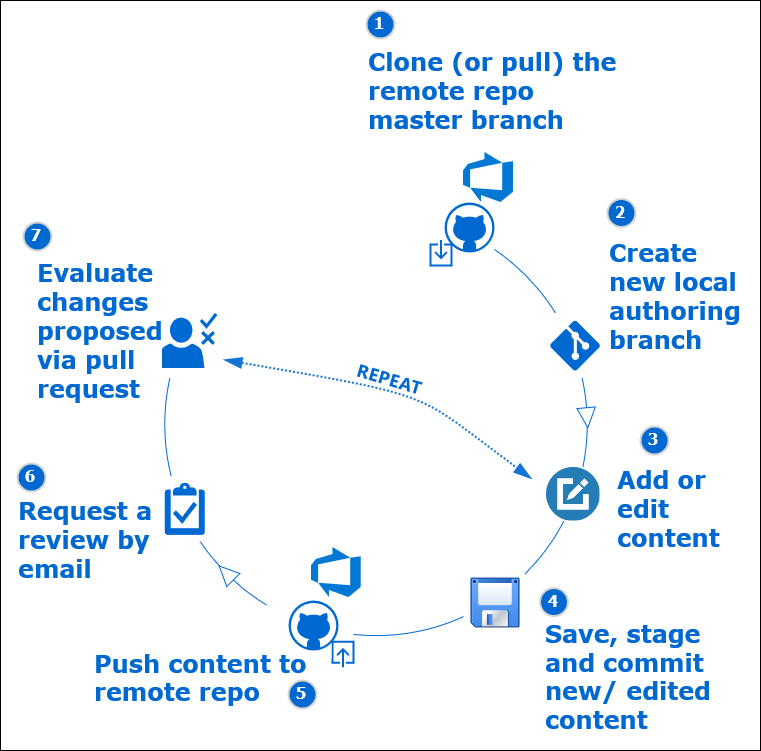

The diagram above was exported from draw.io. Its source (the exported page's mxGraphModel, read from the mxfile embedded in the PNG):
<mxGraphModel dx="1422" dy="831" grid="1" gridSize="10" guides="1" tooltips="1" connect="1" arrows="1" fold="1" page="1" pageScale="1" pageWidth="1100" pageHeight="850" background="#ffffff" math="0" shadow="0">
  <root>
    <mxCell id="0" />
    <mxCell id="1" parent="0" />
    <mxCell id="2" value="" style="rounded=0;whiteSpace=wrap;html=1;shadow=0;labelBackgroundColor=#ffffff;fontFamily=Verdana;fontSize=14;" vertex="1" parent="1">
      <mxGeometry x="160" y="120" width="760" height="750" as="geometry" />
    </mxCell>
    <mxCell id="3" value="" style="ellipse;whiteSpace=wrap;html=1;aspect=fixed;shadow=0;labelBackgroundColor=#ffffff;strokeColor=#0069D1;fillColor=#ffffff;gradientColor=none;fontFamily=Verdana;fontSize=14;fontColor=#0069D1;" vertex="1" parent="1">
      <mxGeometry x="324.25" y="332.63" width="422.5" height="422.5" as="geometry" />
    </mxCell>
    <mxCell id="4" value="" style="whiteSpace=wrap;html=1;aspect=fixed;shadow=0;labelBackgroundColor=#ffffff;strokeColor=none;fillColor=#ffffff;gradientColor=none;fontFamily=Verdana;fontSize=14;fontColor=#0069D1;" vertex="1" parent="1">
      <mxGeometry x="702" y="432.5" width="65" height="65" as="geometry" />
    </mxCell>
    <mxCell id="5" value="" style="whiteSpace=wrap;html=1;aspect=fixed;shadow=0;labelBackgroundColor=#ffffff;strokeColor=none;fillColor=#ffffff;gradientColor=none;fontFamily=Verdana;fontSize=14;fontColor=#0069D1;" vertex="1" parent="1">
      <mxGeometry x="314.75" y="432.5" width="65" height="65" as="geometry" />
    </mxCell>
    <mxCell id="6" value="" style="whiteSpace=wrap;html=1;aspect=fixed;shadow=0;labelBackgroundColor=#ffffff;strokeColor=none;fillColor=#ffffff;gradientColor=none;fontFamily=Verdana;fontSize=14;fontColor=#0069D1;" vertex="1" parent="1">
      <mxGeometry x="311.75" y="595.87" width="65" height="65" as="geometry" />
    </mxCell>
    <mxCell id="7" value="" style="shape=image;html=1;verticalAlign=top;verticalLabelPosition=bottom;labelBackgroundColor=#ffffff;imageAspect=0;aspect=fixed;image=https://cdn4.iconfinder.com/data/icons/web-ui-color/128/Edit-128.png;strokeColor=#FFFFFF;fillColor=#0069D1;fontFamily=Verdana;fontSize=14;fontColor=#0069D1;imageBackground=#ffffff;imageBorder=none;" vertex="1" parent="1">
      <mxGeometry x="705.5" y="586.5" width="54" height="54" as="geometry" />
    </mxCell>
    <mxCell id="8" value="" style="group;fillColor=#ffffff;" vertex="1" connectable="0" parent="1">
      <mxGeometry x="590" y="322" width="64" height="63" as="geometry" />
    </mxCell>
    <mxCell id="9" value="" style="verticalLabelPosition=bottom;html=1;verticalAlign=middle;align=center;strokeColor=none;fillColor=#0069D1;shape=mxgraph.azure.github_code;pointerEvents=1;fontFamily=Verdana;fontSize=14;fontColor=#0069D1;" vertex="1" parent="8">
      <mxGeometry x="14" width="50" height="50" as="geometry" />
    </mxCell>
    <mxCell id="10" value="" style="html=1;verticalLabelPosition=bottom;align=center;labelBackgroundColor=#ffffff;verticalAlign=top;strokeWidth=2;strokeColor=#0069D1;shadow=0;dashed=0;shape=mxgraph.ios7.icons.down;fillColor=none;fontFamily=Verdana;fontSize=14;fontColor=#0069D1;" vertex="1" parent="8">
      <mxGeometry y="37.5" width="21" height="25.5" as="geometry" />
    </mxCell>
    <mxCell id="11" value="" style="verticalLabelPosition=bottom;html=1;verticalAlign=middle;align=center;strokeColor=none;fillColor=#0069D1;shape=mxgraph.azure.git_repository;fontColor=#0069D1;fontFamily=Verdana;fontSize=14;labelBackgroundColor=#ffffff;gradientColor=none;shadow=0;" vertex="1" parent="1">
      <mxGeometry x="709.5" y="440" width="50" height="50" as="geometry" />
    </mxCell>
    <mxCell id="12" value="" style="curved=1;endArrow=none;html=1;dashed=1;strokeColor=#0069D1;fontFamily=Verdana;fontSize=14;fontColor=#0069D1;endFill=0;startArrow=block;startFill=0;endSize=6;strokeWidth=1;startSize=12;textOpacity=50;" edge="1" parent="1">
      <mxGeometry width="50" height="50" relative="1" as="geometry">
        <mxPoint x="700" y="590" as="sourcePoint" />
        <mxPoint x="384.0754507391923" y="482.41923438438016" as="targetPoint" />
        <Array as="points">
          <mxPoint x="546" y="566" />
        </Array>
      </mxGeometry>
    </mxCell>
    <mxCell id="13" value="" style="triangle;whiteSpace=wrap;html=1;shadow=0;labelBackgroundColor=#ffffff;strokeColor=#0069D1;fillColor=#ffffff;gradientColor=none;fontFamily=Verdana;fontSize=14;fontColor=#0069D1;rotation=5;" vertex="1" parent="1">
      <mxGeometry x="540.72" y="322.14" width="20.28" height="21.64" as="geometry" />
    </mxCell>
    <mxCell id="14" value="" style="triangle;whiteSpace=wrap;html=1;shadow=0;labelBackgroundColor=#ffffff;strokeColor=#0069D1;fillColor=#ffffff;gradientColor=none;fontFamily=Verdana;fontSize=14;fontColor=#0069D1;rotation=-135;" vertex="1" parent="1">
      <mxGeometry x="375.75" y="683.3" width="19.97" height="18.43" as="geometry" />
    </mxCell>
    <mxCell id="15" value="&lt;font style=&quot;font-size: 24px&quot;&gt;&lt;b&gt;&lt;font&gt;Add or edit content&lt;/font&gt;&lt;/b&gt;&lt;/font&gt;" style="text;html=1;strokeColor=none;fillColor=none;align=left;verticalAlign=middle;whiteSpace=wrap;rounded=0;shadow=0;labelBackgroundColor=#ffffff;fontFamily=Verdana;fontSize=14;fontColor=#0069D1;" vertex="1" parent="1">
      <mxGeometry x="774.75" y="618.37" width="113" height="20" as="geometry" />
    </mxCell>
    <mxCell id="16" value="&lt;font style=&quot;font-size: 24px&quot;&gt;&lt;b&gt;&lt;font&gt;Save, stage and commit new/ edited content&lt;br&gt;&lt;/font&gt;&lt;/b&gt;&lt;/font&gt;" style="text;html=1;strokeColor=none;fillColor=none;align=left;verticalAlign=middle;whiteSpace=wrap;rounded=0;shadow=0;labelBackgroundColor=#ffffff;fontFamily=Verdana;fontSize=14;fontColor=#0069D1;" vertex="1" parent="1">
      <mxGeometry x="703" y="785.75" width="192" height="20" as="geometry" />
    </mxCell>
    <mxCell id="17" value="&lt;b&gt;&lt;font style=&quot;font-size: 24px&quot;&gt;Request a review by email&lt;br&gt;&lt;/font&gt;&lt;/b&gt;" style="text;html=1;strokeColor=none;fillColor=none;align=left;verticalAlign=middle;whiteSpace=wrap;rounded=0;shadow=0;labelBackgroundColor=#ffffff;fontFamily=Verdana;fontSize=14;fontColor=#0069D1;" vertex="1" parent="1">
      <mxGeometry x="176" y="648.5" width="141" height="20" as="geometry" />
    </mxCell>
    <mxCell id="18" value="" style="aspect=fixed;html=1;points=[];align=center;image;fontSize=12;image=img/lib/mscae/Azure_DevOps.svg;shadow=0;labelBackgroundColor=#ffffff;strokeColor=#0069D1;fillColor=#ffffff;gradientColor=none;" vertex="1" parent="1">
      <mxGeometry x="623" y="272" width="50" height="50" as="geometry" />
    </mxCell>
    <mxCell id="19" value="" style="pointerEvents=1;shadow=0;dashed=0;html=1;strokeColor=none;fillColor=#0069D1;labelPosition=center;verticalLabelPosition=bottom;verticalAlign=top;outlineConnect=0;align=center;shape=mxgraph.office.concepts.tasks;fontFamily=Verdana;fontSize=14;fontColor=#0069D1;" vertex="1" parent="1">
      <mxGeometry x="324.25" y="602.37" width="40" height="52" as="geometry" />
    </mxCell>
    <mxCell id="20" value="" style="pointerEvents=1;shadow=0;dashed=0;html=1;strokeColor=none;fillColor=#0069D1;labelPosition=center;verticalLabelPosition=bottom;verticalAlign=top;outlineConnect=0;align=center;shape=mxgraph.office.users.approver;fontFamily=Verdana;fontSize=14;fontColor=#0069D1;" vertex="1" parent="1">
      <mxGeometry x="317.75" y="432.5" width="59" height="55" as="geometry" />
    </mxCell>
    <mxCell id="21" value="3" style="ellipse;whiteSpace=wrap;html=1;aspect=fixed;strokeWidth=2;fontFamily=Tahoma;spacingBottom=4;spacingRight=2;strokeColor=#d3d3d3;shadow=0;labelBackgroundColor=none;fillColor=#0069D1;gradientColor=none;fontColor=#FFFFFF;fontSize=16;fontStyle=1" vertex="1" parent="1">
      <mxGeometry x="800" y="546" width="28" height="28" as="geometry" />
    </mxCell>
    <mxCell id="22" value="4" style="ellipse;whiteSpace=wrap;html=1;aspect=fixed;strokeWidth=2;fontFamily=Tahoma;spacingBottom=4;spacingRight=2;strokeColor=#d3d3d3;shadow=0;labelBackgroundColor=none;fillColor=#0069D1;gradientColor=none;fontColor=#FFFFFF;fontSize=16;fontStyle=1" vertex="1" parent="1">
      <mxGeometry x="699.5" y="707.56" width="28" height="28" as="geometry" />
    </mxCell>
    <mxCell id="23" value="6" style="ellipse;whiteSpace=wrap;html=1;aspect=fixed;strokeWidth=2;fontFamily=Tahoma;spacingBottom=4;spacingRight=2;strokeColor=#d3d3d3;shadow=0;labelBackgroundColor=none;fillColor=#0069D1;gradientColor=none;fontColor=#FFFFFF;fontSize=16;fontStyle=1" vertex="1" parent="1">
      <mxGeometry x="177" y="583" width="28" height="28" as="geometry" />
    </mxCell>
    <mxCell id="24" value="7" style="ellipse;whiteSpace=wrap;html=1;aspect=fixed;strokeWidth=2;fontFamily=Tahoma;spacingBottom=4;spacingRight=2;strokeColor=#d3d3d3;shadow=0;labelBackgroundColor=none;fillColor=#0069D1;gradientColor=none;fontColor=#FFFFFF;fontSize=16;fontStyle=1" vertex="1" parent="1">
      <mxGeometry x="183" y="342" width="28" height="28" as="geometry" />
    </mxCell>
    <mxCell id="25" value="&lt;div style=&quot;font-size: 24px&quot;&gt;&lt;font style=&quot;font-size: 24px&quot;&gt;&lt;b&gt;&lt;font style=&quot;font-size: 24px&quot;&gt;&lt;font style=&quot;font-size: 24px&quot;&gt;Clone&lt;/font&gt;&lt;/font&gt; (or pull) the remote repo &lt;br&gt;&lt;/b&gt;&lt;/font&gt;&lt;/div&gt;&lt;div style=&quot;font-size: 24px&quot;&gt;&lt;font style=&quot;font-size: 24px&quot;&gt;&lt;b&gt;master branch&lt;/b&gt;&lt;br&gt;&lt;/font&gt;&lt;/div&gt;" style="text;html=1;strokeColor=none;fillColor=none;align=left;verticalAlign=middle;whiteSpace=wrap;rounded=0;shadow=0;labelBackgroundColor=none;fontFamily=Verdana;fontSize=16;fontColor=#0069D1;" vertex="1" parent="1">
      <mxGeometry x="526" y="200" width="260" height="20" as="geometry" />
    </mxCell>
    <mxCell id="26" value="Create new local authoring branch&#10;" style="text;strokeColor=none;fillColor=none;align=left;verticalAlign=middle;whiteSpace=wrap;rounded=0;shadow=0;labelBackgroundColor=none;fontFamily=Verdana;fontSize=24;fontColor=#0069D1;fontStyle=1" vertex="1" parent="1">
      <mxGeometry x="767" y="420" width="138.5" height="20" as="geometry" />
    </mxCell>
    <mxCell id="27" value="2" style="ellipse;whiteSpace=wrap;html=1;aspect=fixed;strokeWidth=2;fontFamily=Tahoma;spacingBottom=4;spacingRight=2;strokeColor=#d3d3d3;shadow=0;labelBackgroundColor=none;fillColor=#0069D1;gradientColor=none;fontColor=#FFFFFF;fontSize=16;fontStyle=1" vertex="1" parent="1">
      <mxGeometry x="767" y="318.5" width="28" height="28" as="geometry" />
    </mxCell>
    <mxCell id="28" value="1" style="ellipse;whiteSpace=wrap;html=1;aspect=fixed;strokeWidth=2;fontFamily=Tahoma;spacingBottom=4;spacingRight=2;strokeColor=#d3d3d3;shadow=0;labelBackgroundColor=none;fillColor=#0069D1;gradientColor=none;fontColor=#FFFFFF;fontSize=16;fontStyle=1" vertex="1" parent="1">
      <mxGeometry x="526" y="130" width="28" height="28" as="geometry" />
    </mxCell>
    <mxCell id="29" value="&lt;div align=&quot;left&quot;&gt;&lt;b&gt;&lt;font style=&quot;font-size: 24px&quot;&gt;Evaluate changes proposed via pull request&lt;/font&gt;&lt;br&gt;&lt;/b&gt;&lt;/div&gt;" style="text;html=1;strokeColor=none;fillColor=none;align=left;verticalAlign=middle;whiteSpace=wrap;rounded=0;shadow=0;labelBackgroundColor=#ffffff;fontFamily=Verdana;fontSize=14;fontColor=#0069D1;" vertex="1" parent="1">
      <mxGeometry x="194.75" y="440" width="120" height="20" as="geometry" />
    </mxCell>
    <mxCell id="30" value="" style="group;fillColor=#ffffff;" vertex="1" connectable="0" parent="1">
      <mxGeometry x="448" y="720" width="65" height="66.75" as="geometry" />
    </mxCell>
    <mxCell id="31" value="" style="html=1;verticalLabelPosition=bottom;align=center;labelBackgroundColor=#ffffff;verticalAlign=top;strokeWidth=2;strokeColor=#0069D1;shadow=0;dashed=0;shape=mxgraph.ios7.icons.up;fillColor=none;fontFamily=Verdana;fontSize=14;fontColor=#0069D1;" vertex="1" parent="30">
      <mxGeometry x="44" y="41.25" width="21" height="25.5" as="geometry" />
    </mxCell>
    <mxCell id="32" value="" style="whiteSpace=wrap;html=1;aspect=fixed;shadow=0;labelBackgroundColor=#ffffff;strokeColor=none;fillColor=#ffffff;gradientColor=none;fontFamily=Verdana;fontSize=14;fontColor=#0069D1;" vertex="1" parent="30">
      <mxGeometry x="-22" y="-7.5" width="65" height="65" as="geometry" />
    </mxCell>
    <mxCell id="33" value="" style="verticalLabelPosition=bottom;html=1;verticalAlign=middle;align=center;strokeColor=none;fillColor=#0069D1;shape=mxgraph.azure.github_code;pointerEvents=1;fontFamily=Verdana;fontSize=14;fontColor=#0069D1;" vertex="1" parent="30">
      <mxGeometry width="50" height="50" as="geometry" />
    </mxCell>
    <mxCell id="34" value="" style="aspect=fixed;html=1;points=[];align=center;image;fontSize=12;image=img/lib/mscae/Azure_DevOps.svg;shadow=0;labelBackgroundColor=#ffffff;strokeColor=#0069D1;fillColor=#ffffff;gradientColor=none;" vertex="1" parent="1">
      <mxGeometry x="470.72" y="667.13" width="50" height="50" as="geometry" />
    </mxCell>
    <mxCell id="35" value="&lt;font style=&quot;font-size: 24px&quot;&gt;&lt;b&gt;Push content to remote repo &lt;br&gt;&lt;/b&gt;&lt;/font&gt;" style="text;html=1;strokeColor=none;fillColor=none;align=left;verticalAlign=middle;whiteSpace=wrap;rounded=0;shadow=0;labelBackgroundColor=none;fontFamily=Verdana;fontSize=16;fontColor=#0069D1;" vertex="1" parent="1">
      <mxGeometry x="252" y="787" width="274.5" height="20.37" as="geometry" />
    </mxCell>
    <mxCell id="36" value="5" style="ellipse;whiteSpace=wrap;html=1;aspect=fixed;strokeWidth=2;fontFamily=Tahoma;spacingBottom=4;spacingRight=2;strokeColor=#d3d3d3;shadow=0;labelBackgroundColor=none;fillColor=#0069D1;gradientColor=none;fontColor=#FFFFFF;fontSize=16;fontStyle=1" vertex="1" parent="1">
      <mxGeometry x="448" y="799.9999999999999" width="28" height="28" as="geometry" />
    </mxCell>
    <mxCell id="37" value="" style="triangle;whiteSpace=wrap;html=1;shadow=0;labelBackgroundColor=#ffffff;strokeColor=#0069D1;fillColor=#ffffff;gradientColor=none;fontFamily=Verdana;fontSize=14;fontColor=#0069D1;rotation=85;" vertex="1" parent="1">
      <mxGeometry x="736.53" y="528" width="19.97" height="18.43" as="geometry" />
    </mxCell>
    <mxCell id="38" value="" style="whiteSpace=wrap;html=1;aspect=fixed;strokeColor=none;" vertex="1" parent="1">
      <mxGeometry x="623" y="690.78" width="61.56" height="61.56" as="geometry" />
    </mxCell>
    <mxCell id="39" value="" style="shape=image;html=1;verticalAlign=top;verticalLabelPosition=bottom;labelBackgroundColor=#ffffff;imageAspect=0;aspect=fixed;image=https://cdn4.iconfinder.com/data/icons/common-toolbar/36/Save-128.png" vertex="1" parent="1">
      <mxGeometry x="623.74" y="691.3" width="62.26" height="62.26" as="geometry" />
    </mxCell>
  </root>
</mxGraphModel>